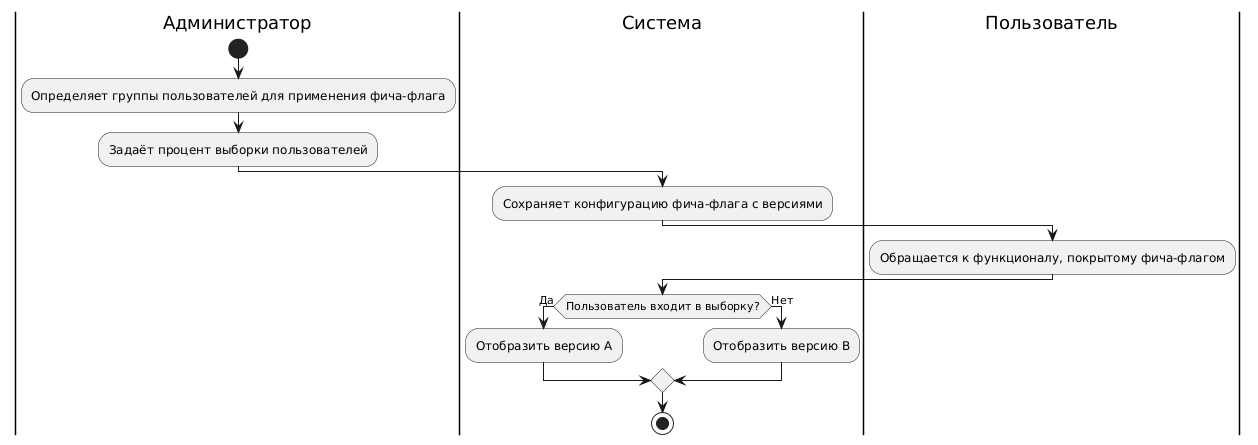

The diagram above was rendered by PlantUML. Its source (embedded in the PNG):
@startuml
|Администратор|
start
:Определяет группы пользователей для применения фича-флага;
:Задаёт процент выборки пользователей;
|Система|
:Сохраняет конфигурацию фича-флага с версиями;

|Пользователь|
:Обращается к функционалу, покрытому фича-флагом;
|Система|
if (Пользователь входит в выборку?) then (Да)
    :Отобразить версию A;
else (Нет)
    :Отобразить версию B;
endif
stop
@enduml